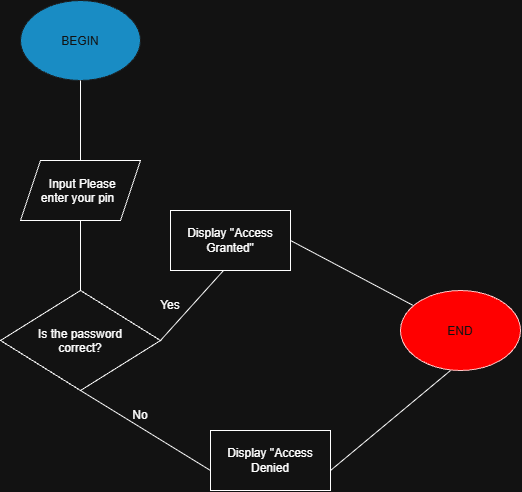

The diagram above was exported from draw.io. Its source (the exported page's mxGraphModel, read from the mxfile embedded in the PNG):
<mxGraphModel dx="1030" dy="562" grid="1" gridSize="10" guides="1" tooltips="1" connect="1" arrows="1" fold="1" page="1" pageScale="1" pageWidth="850" pageHeight="1100" math="0" shadow="0">
  <root>
    <mxCell id="0" />
    <mxCell id="1" parent="0" />
    <mxCell id="vJ7ouWuLbWUCNqZuvlpL-1" parent="1" style="ellipse;whiteSpace=wrap;html=1;shapeInside=1;fillColor=#1ba1e2;fontColor=#ffffff;strokeColor=light-dark(#006EAF, #1b1c1d);" value="BEGIN&lt;div&gt;&lt;br&gt;&lt;/div&gt;" vertex="1">
      <mxGeometry height="80" width="120" x="220" y="50" as="geometry" />
    </mxCell>
    <mxCell id="vJ7ouWuLbWUCNqZuvlpL-2" edge="1" parent="1" style="endArrow=none;html=1;rounded=0;entryX=0.5;entryY=1;entryDx=0;entryDy=0;" target="vJ7ouWuLbWUCNqZuvlpL-1" value="">
      <mxGeometry height="50" relative="1" width="50" as="geometry">
        <mxPoint x="280" y="210" as="sourcePoint" />
        <mxPoint x="300" y="150" as="targetPoint" />
      </mxGeometry>
    </mxCell>
    <mxCell id="vJ7ouWuLbWUCNqZuvlpL-3" parent="1" style="shape=parallelogram;perimeter=parallelogramPerimeter;whiteSpace=wrap;html=1;shapeInside=1;fixedSize=1;" value="Input Please enter your pin" vertex="1">
      <mxGeometry height="60" width="120" x="220" y="210" as="geometry" />
    </mxCell>
    <mxCell id="vJ7ouWuLbWUCNqZuvlpL-4" edge="1" parent="1" source="vJ7ouWuLbWUCNqZuvlpL-3" style="endArrow=none;html=1;rounded=0;exitX=0.5;exitY=1;exitDx=0;exitDy=0;" value="">
      <mxGeometry height="50" relative="1" width="50" as="geometry">
        <mxPoint x="280" y="280" as="sourcePoint" />
        <mxPoint x="280" y="340" as="targetPoint" />
      </mxGeometry>
    </mxCell>
    <mxCell id="vJ7ouWuLbWUCNqZuvlpL-5" parent="1" style="rhombus;whiteSpace=wrap;html=1;shapeInside=1;" value="Is the password correct?" vertex="1">
      <mxGeometry height="100" width="160" x="200" y="340" as="geometry" />
    </mxCell>
    <mxCell id="vJ7ouWuLbWUCNqZuvlpL-6" edge="1" parent="1" style="endArrow=none;html=1;rounded=0;" value="">
      <mxGeometry height="50" relative="1" width="50" as="geometry">
        <mxPoint x="360" y="390" as="sourcePoint" />
        <mxPoint x="450" y="290" as="targetPoint" />
      </mxGeometry>
    </mxCell>
    <mxCell id="vJ7ouWuLbWUCNqZuvlpL-7" edge="1" parent="1" style="endArrow=none;html=1;rounded=0;" value="">
      <mxGeometry height="50" relative="1" width="50" as="geometry">
        <mxPoint x="410" y="520" as="sourcePoint" />
        <mxPoint x="280" y="440" as="targetPoint" />
      </mxGeometry>
    </mxCell>
    <mxCell id="vJ7ouWuLbWUCNqZuvlpL-8" parent="1" style="rounded=0;whiteSpace=wrap;html=1;" value="Display &quot;Access Granted&quot;" vertex="1">
      <mxGeometry height="60" width="120" x="370" y="260" as="geometry" />
    </mxCell>
    <mxCell id="vJ7ouWuLbWUCNqZuvlpL-9" parent="1" style="rounded=0;whiteSpace=wrap;html=1;" value="Display &quot;Access Denied" vertex="1">
      <mxGeometry height="60" width="120" x="410" y="480" as="geometry" />
    </mxCell>
    <mxCell id="vJ7ouWuLbWUCNqZuvlpL-10" parent="1" style="text;html=1;whiteSpace=wrap;strokeColor=none;fillColor=none;align=center;verticalAlign=middle;rounded=0;" value="Yes" vertex="1">
      <mxGeometry height="30" width="60" x="340" y="340" as="geometry" />
    </mxCell>
    <mxCell id="vJ7ouWuLbWUCNqZuvlpL-11" parent="1" style="text;html=1;whiteSpace=wrap;strokeColor=none;fillColor=none;align=center;verticalAlign=middle;rounded=0;" value="No" vertex="1">
      <mxGeometry height="30" width="60" x="310" y="450" as="geometry" />
    </mxCell>
    <mxCell id="vJ7ouWuLbWUCNqZuvlpL-12" edge="1" parent="1" style="endArrow=none;html=1;rounded=0;" value="">
      <mxGeometry height="50" relative="1" width="50" as="geometry">
        <mxPoint x="530" y="520" as="sourcePoint" />
        <mxPoint x="650" y="420" as="targetPoint" />
      </mxGeometry>
    </mxCell>
    <mxCell id="vJ7ouWuLbWUCNqZuvlpL-13" edge="1" parent="1" style="endArrow=none;html=1;rounded=0;" target="vJ7ouWuLbWUCNqZuvlpL-14" value="">
      <mxGeometry height="50" relative="1" width="50" as="geometry">
        <mxPoint x="490" y="290" as="sourcePoint" />
        <mxPoint x="620" y="330" as="targetPoint" />
      </mxGeometry>
    </mxCell>
    <mxCell id="vJ7ouWuLbWUCNqZuvlpL-14" parent="1" style="ellipse;whiteSpace=wrap;html=1;shapeInside=1;fillColor=light-dark(#A20025,#FF0000);strokeColor=#6F0000;fontColor=#ffffff;" value="END" vertex="1">
      <mxGeometry height="80" width="120" x="600" y="340" as="geometry" />
    </mxCell>
  </root>
</mxGraphModel>